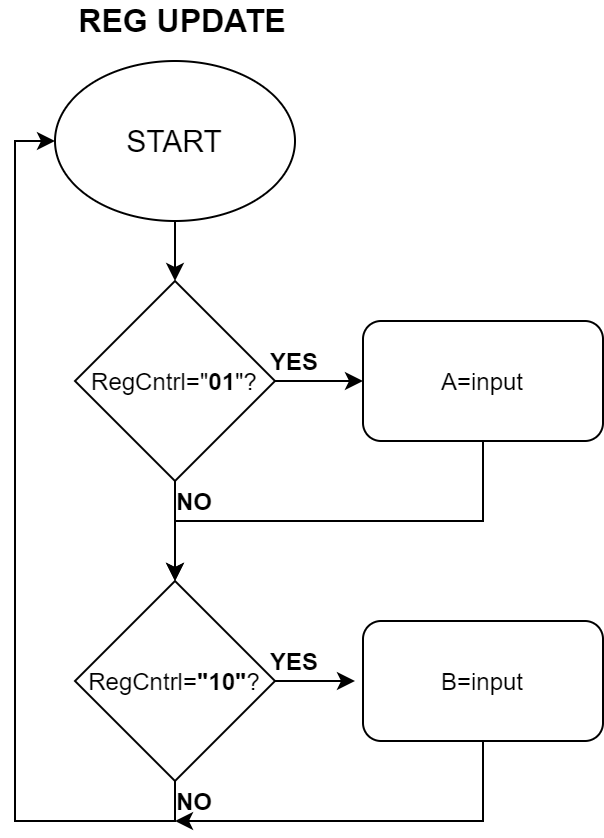

The diagram above was exported from draw.io. Its source (the exported page's mxGraphModel, read from the mxfile embedded in the PNG):
<mxGraphModel dx="1086" dy="806" grid="1" gridSize="10" guides="1" tooltips="1" connect="1" arrows="1" fold="1" page="1" pageScale="1" pageWidth="827" pageHeight="1169" math="0" shadow="0">
  <root>
    <mxCell id="WIyWlLk6GJQsqaUBKTNV-0" />
    <mxCell id="WIyWlLk6GJQsqaUBKTNV-1" parent="WIyWlLk6GJQsqaUBKTNV-0" />
    <mxCell id="-z_RKB9TH5tU4HkyL3En-3" style="edgeStyle=orthogonalEdgeStyle;rounded=0;orthogonalLoop=1;jettySize=auto;html=1;entryX=0.5;entryY=0;entryDx=0;entryDy=0;" edge="1" parent="WIyWlLk6GJQsqaUBKTNV-1" source="-z_RKB9TH5tU4HkyL3En-0" target="-z_RKB9TH5tU4HkyL3En-2">
      <mxGeometry relative="1" as="geometry" />
    </mxCell>
    <mxCell id="-z_RKB9TH5tU4HkyL3En-0" value="&lt;font style=&quot;font-size: 15px&quot;&gt;START&lt;/font&gt;" style="ellipse;whiteSpace=wrap;html=1;" vertex="1" parent="WIyWlLk6GJQsqaUBKTNV-1">
      <mxGeometry x="260" y="50" width="120" height="80" as="geometry" />
    </mxCell>
    <mxCell id="-z_RKB9TH5tU4HkyL3En-12" style="edgeStyle=orthogonalEdgeStyle;rounded=0;orthogonalLoop=1;jettySize=auto;html=1;entryX=0.5;entryY=0;entryDx=0;entryDy=0;" edge="1" parent="WIyWlLk6GJQsqaUBKTNV-1" source="-z_RKB9TH5tU4HkyL3En-1" target="-z_RKB9TH5tU4HkyL3En-5">
      <mxGeometry relative="1" as="geometry">
        <Array as="points">
          <mxPoint x="474" y="280" />
          <mxPoint x="320" y="280" />
        </Array>
      </mxGeometry>
    </mxCell>
    <mxCell id="-z_RKB9TH5tU4HkyL3En-1" value="A=input" style="rounded=1;whiteSpace=wrap;html=1;" vertex="1" parent="WIyWlLk6GJQsqaUBKTNV-1">
      <mxGeometry x="414" y="180" width="120" height="60" as="geometry" />
    </mxCell>
    <mxCell id="-z_RKB9TH5tU4HkyL3En-6" style="edgeStyle=orthogonalEdgeStyle;rounded=0;orthogonalLoop=1;jettySize=auto;html=1;entryX=0.5;entryY=0;entryDx=0;entryDy=0;" edge="1" parent="WIyWlLk6GJQsqaUBKTNV-1" source="-z_RKB9TH5tU4HkyL3En-2" target="-z_RKB9TH5tU4HkyL3En-5">
      <mxGeometry relative="1" as="geometry" />
    </mxCell>
    <mxCell id="-z_RKB9TH5tU4HkyL3En-9" style="edgeStyle=orthogonalEdgeStyle;rounded=0;orthogonalLoop=1;jettySize=auto;html=1;" edge="1" parent="WIyWlLk6GJQsqaUBKTNV-1" source="-z_RKB9TH5tU4HkyL3En-2" target="-z_RKB9TH5tU4HkyL3En-1">
      <mxGeometry relative="1" as="geometry" />
    </mxCell>
    <mxCell id="-z_RKB9TH5tU4HkyL3En-2" value="RegCntrl=&quot;&lt;b&gt;01&lt;/b&gt;&quot;?" style="rhombus;whiteSpace=wrap;html=1;" vertex="1" parent="WIyWlLk6GJQsqaUBKTNV-1">
      <mxGeometry x="270" y="160" width="100" height="100" as="geometry" />
    </mxCell>
    <mxCell id="-z_RKB9TH5tU4HkyL3En-8" style="edgeStyle=orthogonalEdgeStyle;rounded=0;orthogonalLoop=1;jettySize=auto;html=1;" edge="1" parent="WIyWlLk6GJQsqaUBKTNV-1" source="-z_RKB9TH5tU4HkyL3En-5">
      <mxGeometry relative="1" as="geometry">
        <mxPoint x="410" y="360" as="targetPoint" />
      </mxGeometry>
    </mxCell>
    <mxCell id="-z_RKB9TH5tU4HkyL3En-10" style="edgeStyle=orthogonalEdgeStyle;rounded=0;orthogonalLoop=1;jettySize=auto;html=1;entryX=0;entryY=0.5;entryDx=0;entryDy=0;" edge="1" parent="WIyWlLk6GJQsqaUBKTNV-1" source="-z_RKB9TH5tU4HkyL3En-5" target="-z_RKB9TH5tU4HkyL3En-0">
      <mxGeometry relative="1" as="geometry">
        <mxPoint x="290" y="430" as="targetPoint" />
        <Array as="points">
          <mxPoint x="320" y="430" />
          <mxPoint x="240" y="430" />
          <mxPoint x="240" y="90" />
        </Array>
      </mxGeometry>
    </mxCell>
    <mxCell id="-z_RKB9TH5tU4HkyL3En-5" value="RegCntrl=&lt;b&gt;&quot;10&quot;&lt;/b&gt;?" style="rhombus;whiteSpace=wrap;html=1;" vertex="1" parent="WIyWlLk6GJQsqaUBKTNV-1">
      <mxGeometry x="270" y="310" width="100" height="100" as="geometry" />
    </mxCell>
    <mxCell id="-z_RKB9TH5tU4HkyL3En-13" style="edgeStyle=orthogonalEdgeStyle;rounded=0;orthogonalLoop=1;jettySize=auto;html=1;" edge="1" parent="WIyWlLk6GJQsqaUBKTNV-1" source="-z_RKB9TH5tU4HkyL3En-7">
      <mxGeometry relative="1" as="geometry">
        <mxPoint x="320" y="430" as="targetPoint" />
        <Array as="points">
          <mxPoint x="474" y="430" />
        </Array>
      </mxGeometry>
    </mxCell>
    <mxCell id="-z_RKB9TH5tU4HkyL3En-7" value="&lt;span&gt;B=input&lt;/span&gt;" style="rounded=1;whiteSpace=wrap;html=1;" vertex="1" parent="WIyWlLk6GJQsqaUBKTNV-1">
      <mxGeometry x="414" y="330" width="120" height="60" as="geometry" />
    </mxCell>
    <mxCell id="-z_RKB9TH5tU4HkyL3En-14" value="&lt;b&gt;YES&lt;/b&gt;" style="text;html=1;strokeColor=none;fillColor=none;align=center;verticalAlign=middle;whiteSpace=wrap;rounded=0;" vertex="1" parent="WIyWlLk6GJQsqaUBKTNV-1">
      <mxGeometry x="360" y="190" width="40" height="20" as="geometry" />
    </mxCell>
    <mxCell id="-z_RKB9TH5tU4HkyL3En-15" value="&lt;b&gt;YES&lt;/b&gt;" style="text;html=1;strokeColor=none;fillColor=none;align=center;verticalAlign=middle;whiteSpace=wrap;rounded=0;" vertex="1" parent="WIyWlLk6GJQsqaUBKTNV-1">
      <mxGeometry x="360" y="340" width="40" height="20" as="geometry" />
    </mxCell>
    <mxCell id="-z_RKB9TH5tU4HkyL3En-16" value="&lt;b&gt;NO&lt;/b&gt;" style="text;html=1;strokeColor=none;fillColor=none;align=center;verticalAlign=middle;whiteSpace=wrap;rounded=0;" vertex="1" parent="WIyWlLk6GJQsqaUBKTNV-1">
      <mxGeometry x="310" y="260" width="40" height="20" as="geometry" />
    </mxCell>
    <mxCell id="-z_RKB9TH5tU4HkyL3En-17" value="&lt;b&gt;NO&lt;/b&gt;" style="text;html=1;strokeColor=none;fillColor=none;align=center;verticalAlign=middle;whiteSpace=wrap;rounded=0;" vertex="1" parent="WIyWlLk6GJQsqaUBKTNV-1">
      <mxGeometry x="310" y="410" width="40" height="20" as="geometry" />
    </mxCell>
    <mxCell id="-z_RKB9TH5tU4HkyL3En-18" value="&lt;font style=&quot;font-size: 16px&quot;&gt;&lt;b&gt;REG UPDATE&lt;/b&gt;&lt;/font&gt;" style="text;html=1;strokeColor=none;fillColor=none;align=center;verticalAlign=middle;whiteSpace=wrap;rounded=0;" vertex="1" parent="WIyWlLk6GJQsqaUBKTNV-1">
      <mxGeometry x="234" y="20" width="180" height="20" as="geometry" />
    </mxCell>
  </root>
</mxGraphModel>